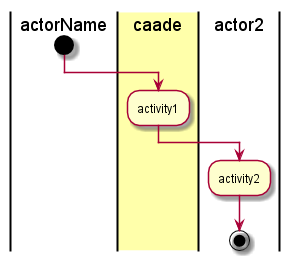

The diagram above was rendered by PlantUML. Its source (embedded in the PNG):
@startuml
|actorName|
start
|#ffffaa|caade|
:activity1;
|actor2|
:activity2;
stop
@enduml